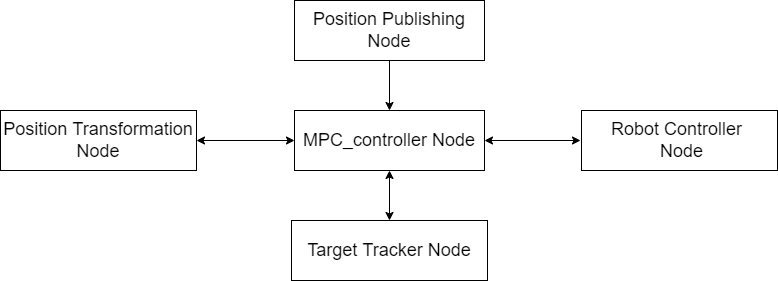

The diagram above was exported from draw.io. Its source (the exported page's mxGraphModel, read from the mxfile embedded in the PNG):
<mxGraphModel dx="1422" dy="762" grid="1" gridSize="10" guides="1" tooltips="1" connect="1" arrows="1" fold="1" page="1" pageScale="1" pageWidth="827" pageHeight="1169" math="0" shadow="0">
  <root>
    <mxCell id="WIyWlLk6GJQsqaUBKTNV-0" />
    <mxCell id="WIyWlLk6GJQsqaUBKTNV-1" parent="WIyWlLk6GJQsqaUBKTNV-0" />
    <mxCell id="4gNA6YqurAzZcvW3IFZ7-11" value="" style="edgeStyle=orthogonalEdgeStyle;rounded=0;orthogonalLoop=1;jettySize=auto;html=1;fontSize=18;" parent="WIyWlLk6GJQsqaUBKTNV-1" source="4gNA6YqurAzZcvW3IFZ7-0" target="4gNA6YqurAzZcvW3IFZ7-2" edge="1">
      <mxGeometry relative="1" as="geometry" />
    </mxCell>
    <mxCell id="4gNA6YqurAzZcvW3IFZ7-0" value="&lt;font style=&quot;font-size: 18px;&quot;&gt;Position Publishing Node&lt;/font&gt;" style="rounded=0;whiteSpace=wrap;html=1;" parent="WIyWlLk6GJQsqaUBKTNV-1" vertex="1">
      <mxGeometry x="304" y="140" width="190" height="60" as="geometry" />
    </mxCell>
    <mxCell id="4gNA6YqurAzZcvW3IFZ7-1" value="&lt;font style=&quot;font-size: 18px;&quot;&gt;Position Transformation Node&lt;/font&gt;" style="rounded=0;whiteSpace=wrap;html=1;" parent="WIyWlLk6GJQsqaUBKTNV-1" vertex="1">
      <mxGeometry x="10" y="250" width="196" height="60" as="geometry" />
    </mxCell>
    <mxCell id="4gNA6YqurAzZcvW3IFZ7-2" value="&lt;font style=&quot;font-size: 18px;&quot;&gt;MPC_controller Node&lt;/font&gt;" style="rounded=0;whiteSpace=wrap;html=1;" parent="WIyWlLk6GJQsqaUBKTNV-1" vertex="1">
      <mxGeometry x="304" y="250" width="190" height="60" as="geometry" />
    </mxCell>
    <mxCell id="4gNA6YqurAzZcvW3IFZ7-8" value="&lt;span style=&quot;font-size: 18px;&quot;&gt;Target Tracker Node&lt;/span&gt;" style="rounded=0;whiteSpace=wrap;html=1;" parent="WIyWlLk6GJQsqaUBKTNV-1" vertex="1">
      <mxGeometry x="301" y="360" width="196" height="60" as="geometry" />
    </mxCell>
    <mxCell id="4gNA6YqurAzZcvW3IFZ7-9" value="&lt;span style=&quot;font-size: 18px;&quot;&gt;Robot Controller&amp;nbsp;&lt;br&gt;&amp;nbsp;Node&lt;/span&gt;" style="rounded=0;whiteSpace=wrap;html=1;" parent="WIyWlLk6GJQsqaUBKTNV-1" vertex="1">
      <mxGeometry x="591" y="250" width="196" height="60" as="geometry" />
    </mxCell>
    <mxCell id="4gNA6YqurAzZcvW3IFZ7-13" value="" style="endArrow=classic;startArrow=classic;html=1;rounded=0;fontSize=18;exitX=1;exitY=0.5;exitDx=0;exitDy=0;entryX=0;entryY=0.5;entryDx=0;entryDy=0;" parent="WIyWlLk6GJQsqaUBKTNV-1" source="4gNA6YqurAzZcvW3IFZ7-1" target="4gNA6YqurAzZcvW3IFZ7-2" edge="1">
      <mxGeometry width="50" height="50" relative="1" as="geometry">
        <mxPoint x="231" y="330" as="sourcePoint" />
        <mxPoint x="281" y="280" as="targetPoint" />
      </mxGeometry>
    </mxCell>
    <mxCell id="4gNA6YqurAzZcvW3IFZ7-15" value="" style="endArrow=classic;startArrow=classic;html=1;rounded=0;fontSize=18;entryX=0.5;entryY=1;entryDx=0;entryDy=0;exitX=0.5;exitY=0;exitDx=0;exitDy=0;" parent="WIyWlLk6GJQsqaUBKTNV-1" source="4gNA6YqurAzZcvW3IFZ7-8" target="4gNA6YqurAzZcvW3IFZ7-2" edge="1">
      <mxGeometry width="50" height="50" relative="1" as="geometry">
        <mxPoint x="413" y="370" as="sourcePoint" />
        <mxPoint x="463" y="320" as="targetPoint" />
      </mxGeometry>
    </mxCell>
    <mxCell id="4gNA6YqurAzZcvW3IFZ7-18" value="" style="endArrow=classic;startArrow=classic;html=1;rounded=0;fontSize=18;exitX=1;exitY=0.5;exitDx=0;exitDy=0;" parent="WIyWlLk6GJQsqaUBKTNV-1" source="4gNA6YqurAzZcvW3IFZ7-2" edge="1">
      <mxGeometry width="50" height="50" relative="1" as="geometry">
        <mxPoint x="390" y="370" as="sourcePoint" />
        <mxPoint x="590" y="280" as="targetPoint" />
      </mxGeometry>
    </mxCell>
  </root>
</mxGraphModel>